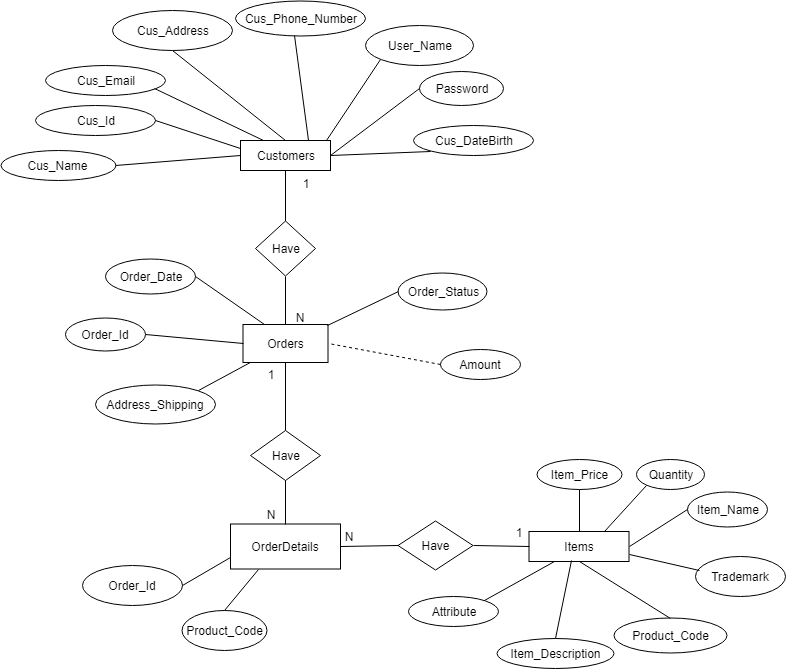

The diagram above was exported from draw.io. Its source (the exported page's mxGraphModel, read from the mxfile embedded in the PNG):
<mxGraphModel dx="635" dy="484" grid="1" gridSize="10" guides="1" tooltips="1" connect="1" arrows="1" fold="1" page="1" pageScale="1" pageWidth="827" pageHeight="1169" math="0" shadow="0">
  <root>
    <mxCell id="0" />
    <mxCell id="1" parent="0" />
    <mxCell id="pK3UZsaioF6lU_T2FoV7-1" value="Customers" style="rounded=0;whiteSpace=wrap;html=1;" parent="1" vertex="1">
      <mxGeometry x="305" y="170" width="90" height="30" as="geometry" />
    </mxCell>
    <mxCell id="pK3UZsaioF6lU_T2FoV7-3" value="Items" style="rounded=0;whiteSpace=wrap;html=1;" parent="1" vertex="1">
      <mxGeometry x="593.5" y="561" width="100" height="30" as="geometry" />
    </mxCell>
    <mxCell id="pK3UZsaioF6lU_T2FoV7-4" value="Cus_Name" style="ellipse;whiteSpace=wrap;html=1;" parent="1" vertex="1">
      <mxGeometry x="65" y="180" width="115" height="30" as="geometry" />
    </mxCell>
    <mxCell id="pK3UZsaioF6lU_T2FoV7-5" value="Cus_Id" style="ellipse;whiteSpace=wrap;html=1;" parent="1" vertex="1">
      <mxGeometry x="100" y="135" width="120" height="30" as="geometry" />
    </mxCell>
    <mxCell id="pK3UZsaioF6lU_T2FoV7-8" value="Cus_Address" style="ellipse;whiteSpace=wrap;html=1;" parent="1" vertex="1">
      <mxGeometry x="176.5" y="40" width="120" height="40" as="geometry" />
    </mxCell>
    <mxCell id="pK3UZsaioF6lU_T2FoV7-9" value="Cus_Email" style="ellipse;whiteSpace=wrap;html=1;" parent="1" vertex="1">
      <mxGeometry x="110" y="95" width="120" height="30" as="geometry" />
    </mxCell>
    <mxCell id="pK3UZsaioF6lU_T2FoV7-10" value="Cus_Phone_Number" style="ellipse;whiteSpace=wrap;html=1;" parent="1" vertex="1">
      <mxGeometry x="300" y="30" width="130" height="35" as="geometry" />
    </mxCell>
    <mxCell id="pK3UZsaioF6lU_T2FoV7-13" value="" style="endArrow=none;html=1;entryX=0;entryY=0.5;entryDx=0;entryDy=0;exitX=1;exitY=0.5;exitDx=0;exitDy=0;" parent="1" source="pK3UZsaioF6lU_T2FoV7-4" target="pK3UZsaioF6lU_T2FoV7-1" edge="1">
      <mxGeometry width="50" height="50" relative="1" as="geometry">
        <mxPoint x="70" y="420" as="sourcePoint" />
        <mxPoint x="120" y="370" as="targetPoint" />
        <Array as="points" />
      </mxGeometry>
    </mxCell>
    <mxCell id="pK3UZsaioF6lU_T2FoV7-14" value="" style="endArrow=none;html=1;entryX=0;entryY=0.25;entryDx=0;entryDy=0;exitX=1;exitY=0.5;exitDx=0;exitDy=0;" parent="1" source="pK3UZsaioF6lU_T2FoV7-5" target="pK3UZsaioF6lU_T2FoV7-1" edge="1">
      <mxGeometry width="50" height="50" relative="1" as="geometry">
        <mxPoint x="70" y="420" as="sourcePoint" />
        <mxPoint x="120" y="370" as="targetPoint" />
      </mxGeometry>
    </mxCell>
    <mxCell id="pK3UZsaioF6lU_T2FoV7-16" value="" style="endArrow=none;html=1;entryX=0.25;entryY=0;entryDx=0;entryDy=0;exitX=0.908;exitY=0.767;exitDx=0;exitDy=0;exitPerimeter=0;" parent="1" source="pK3UZsaioF6lU_T2FoV7-9" target="pK3UZsaioF6lU_T2FoV7-1" edge="1">
      <mxGeometry width="50" height="50" relative="1" as="geometry">
        <mxPoint x="240" y="130" as="sourcePoint" />
        <mxPoint x="120" y="510" as="targetPoint" />
      </mxGeometry>
    </mxCell>
    <mxCell id="pK3UZsaioF6lU_T2FoV7-18" value="" style="endArrow=none;html=1;entryX=0.5;entryY=1;entryDx=0;entryDy=0;exitX=0.5;exitY=0;exitDx=0;exitDy=0;" parent="1" source="pK3UZsaioF6lU_T2FoV7-1" target="pK3UZsaioF6lU_T2FoV7-8" edge="1">
      <mxGeometry width="50" height="50" relative="1" as="geometry">
        <mxPoint x="70" y="420" as="sourcePoint" />
        <mxPoint x="120" y="370" as="targetPoint" />
      </mxGeometry>
    </mxCell>
    <mxCell id="pK3UZsaioF6lU_T2FoV7-19" value="" style="endArrow=none;html=1;exitX=0.75;exitY=0;exitDx=0;exitDy=0;entryX=0.454;entryY=1;entryDx=0;entryDy=0;entryPerimeter=0;" parent="1" source="pK3UZsaioF6lU_T2FoV7-1" target="pK3UZsaioF6lU_T2FoV7-10" edge="1">
      <mxGeometry width="50" height="50" relative="1" as="geometry">
        <mxPoint x="390" y="170" as="sourcePoint" />
        <mxPoint x="427" y="130" as="targetPoint" />
      </mxGeometry>
    </mxCell>
    <mxCell id="pK3UZsaioF6lU_T2FoV7-37" value="Item_Name" style="ellipse;whiteSpace=wrap;html=1;" parent="1" vertex="1">
      <mxGeometry x="751.5" y="521" width="80" height="35" as="geometry" />
    </mxCell>
    <mxCell id="pK3UZsaioF6lU_T2FoV7-38" value="Item_Description" style="ellipse;whiteSpace=wrap;html=1;" parent="1" vertex="1">
      <mxGeometry x="561.5" y="667.5" width="117" height="30" as="geometry" />
    </mxCell>
    <mxCell id="pK3UZsaioF6lU_T2FoV7-39" value="Item_Price" style="ellipse;whiteSpace=wrap;html=1;" parent="1" vertex="1">
      <mxGeometry x="601" y="489" width="85" height="30" as="geometry" />
    </mxCell>
    <mxCell id="pK3UZsaioF6lU_T2FoV7-40" value="&lt;pre id=&quot;tw-target-text&quot;&gt;&lt;font face=&quot;Helvetica&quot;&gt;Trademark&lt;/font&gt;&lt;br&gt;&lt;/pre&gt;" style="ellipse;whiteSpace=wrap;html=1;" parent="1" vertex="1">
      <mxGeometry x="760" y="586" width="90" height="40" as="geometry" />
    </mxCell>
    <mxCell id="pK3UZsaioF6lU_T2FoV7-41" value="&lt;span&gt;Product_Code&lt;/span&gt;" style="ellipse;whiteSpace=wrap;html=1;" parent="1" vertex="1">
      <mxGeometry x="678.5" y="647.5" width="113" height="35" as="geometry" />
    </mxCell>
    <mxCell id="pK3UZsaioF6lU_T2FoV7-43" value="&lt;span&gt;Attribute&lt;/span&gt;&lt;br&gt;" style="ellipse;whiteSpace=wrap;html=1;" parent="1" vertex="1">
      <mxGeometry x="472.5" y="626" width="90" height="30" as="geometry" />
    </mxCell>
    <mxCell id="pK3UZsaioF6lU_T2FoV7-45" value="Quantity" style="ellipse;whiteSpace=wrap;html=1;" parent="1" vertex="1">
      <mxGeometry x="701" y="489" width="68" height="30" as="geometry" />
    </mxCell>
    <mxCell id="pK3UZsaioF6lU_T2FoV7-46" value="" style="endArrow=none;html=1;entryX=0.5;entryY=0;entryDx=0;entryDy=0;exitX=0.5;exitY=1;exitDx=0;exitDy=0;" parent="1" source="pK3UZsaioF6lU_T2FoV7-39" target="pK3UZsaioF6lU_T2FoV7-3" edge="1">
      <mxGeometry width="50" height="50" relative="1" as="geometry">
        <mxPoint x="70" y="560" as="sourcePoint" />
        <mxPoint x="120" y="510" as="targetPoint" />
      </mxGeometry>
    </mxCell>
    <mxCell id="pK3UZsaioF6lU_T2FoV7-47" value="" style="endArrow=none;html=1;entryX=0.25;entryY=1;entryDx=0;entryDy=0;exitX=1;exitY=0;exitDx=0;exitDy=0;" parent="1" source="pK3UZsaioF6lU_T2FoV7-43" target="pK3UZsaioF6lU_T2FoV7-3" edge="1">
      <mxGeometry width="50" height="50" relative="1" as="geometry">
        <mxPoint x="70" y="630" as="sourcePoint" />
        <mxPoint x="120" y="580" as="targetPoint" />
      </mxGeometry>
    </mxCell>
    <mxCell id="pK3UZsaioF6lU_T2FoV7-49" value="" style="endArrow=none;html=1;entryX=0.42;entryY=0.983;entryDx=0;entryDy=0;exitX=0.5;exitY=0;exitDx=0;exitDy=0;entryPerimeter=0;" parent="1" source="pK3UZsaioF6lU_T2FoV7-38" target="pK3UZsaioF6lU_T2FoV7-3" edge="1">
      <mxGeometry width="50" height="50" relative="1" as="geometry">
        <mxPoint x="70" y="770" as="sourcePoint" />
        <mxPoint x="120" y="720" as="targetPoint" />
      </mxGeometry>
    </mxCell>
    <mxCell id="pK3UZsaioF6lU_T2FoV7-50" value="" style="endArrow=none;html=1;entryX=0.5;entryY=1;entryDx=0;entryDy=0;exitX=0.5;exitY=0;exitDx=0;exitDy=0;" parent="1" source="pK3UZsaioF6lU_T2FoV7-41" target="pK3UZsaioF6lU_T2FoV7-3" edge="1">
      <mxGeometry width="50" height="50" relative="1" as="geometry">
        <mxPoint x="70" y="840" as="sourcePoint" />
        <mxPoint x="120" y="790" as="targetPoint" />
      </mxGeometry>
    </mxCell>
    <mxCell id="pK3UZsaioF6lU_T2FoV7-51" value="" style="endArrow=none;html=1;exitX=0.044;exitY=0.35;exitDx=0;exitDy=0;exitPerimeter=0;entryX=1;entryY=0.75;entryDx=0;entryDy=0;" parent="1" source="pK3UZsaioF6lU_T2FoV7-40" target="pK3UZsaioF6lU_T2FoV7-3" edge="1">
      <mxGeometry width="50" height="50" relative="1" as="geometry">
        <mxPoint x="70" y="560" as="sourcePoint" />
        <mxPoint x="700" y="591" as="targetPoint" />
      </mxGeometry>
    </mxCell>
    <mxCell id="pK3UZsaioF6lU_T2FoV7-52" value="" style="endArrow=none;html=1;entryX=1;entryY=0.5;entryDx=0;entryDy=0;exitX=0;exitY=0.5;exitDx=0;exitDy=0;" parent="1" source="pK3UZsaioF6lU_T2FoV7-37" target="pK3UZsaioF6lU_T2FoV7-3" edge="1">
      <mxGeometry width="50" height="50" relative="1" as="geometry">
        <mxPoint x="70" y="560" as="sourcePoint" />
        <mxPoint x="120" y="510" as="targetPoint" />
      </mxGeometry>
    </mxCell>
    <mxCell id="pK3UZsaioF6lU_T2FoV7-54" value="" style="endArrow=none;html=1;entryX=0;entryY=1;entryDx=0;entryDy=0;exitX=0.75;exitY=0;exitDx=0;exitDy=0;" parent="1" source="pK3UZsaioF6lU_T2FoV7-3" target="pK3UZsaioF6lU_T2FoV7-45" edge="1">
      <mxGeometry width="50" height="50" relative="1" as="geometry">
        <mxPoint x="70" y="560" as="sourcePoint" />
        <mxPoint x="120" y="510" as="targetPoint" />
      </mxGeometry>
    </mxCell>
    <mxCell id="pK3UZsaioF6lU_T2FoV7-57" value="1" style="text;html=1;resizable=0;points=[];autosize=1;align=left;verticalAlign=top;spacingTop=-4;" parent="1" vertex="1">
      <mxGeometry x="375" y="362.5" width="20" height="20" as="geometry" />
    </mxCell>
    <mxCell id="U5rYs0cTZWqVb_2yoqAL-1" value="Orders&lt;br&gt;" style="rounded=0;whiteSpace=wrap;html=1;" parent="1" vertex="1">
      <mxGeometry x="307.5" y="354" width="85" height="38" as="geometry" />
    </mxCell>
    <mxCell id="U5rYs0cTZWqVb_2yoqAL-5" value="Order_Id" style="ellipse;whiteSpace=wrap;html=1;" parent="1" vertex="1">
      <mxGeometry x="130" y="347" width="80" height="33" as="geometry" />
    </mxCell>
    <mxCell id="U5rYs0cTZWqVb_2yoqAL-6" value="Order_Date" style="ellipse;whiteSpace=wrap;html=1;" parent="1" vertex="1">
      <mxGeometry x="170" y="288" width="90" height="35" as="geometry" />
    </mxCell>
    <mxCell id="U5rYs0cTZWqVb_2yoqAL-8" value="Address_Shipping" style="ellipse;whiteSpace=wrap;html=1;" parent="1" vertex="1">
      <mxGeometry x="160" y="414" width="120" height="39" as="geometry" />
    </mxCell>
    <mxCell id="U5rYs0cTZWqVb_2yoqAL-11" value="" style="endArrow=none;html=1;entryX=1;entryY=0;entryDx=0;entryDy=0;" parent="1" source="U5rYs0cTZWqVb_2yoqAL-1" target="U5rYs0cTZWqVb_2yoqAL-8" edge="1">
      <mxGeometry width="50" height="50" relative="1" as="geometry">
        <mxPoint x="-90" y="570" as="sourcePoint" />
        <mxPoint x="-40" y="520" as="targetPoint" />
      </mxGeometry>
    </mxCell>
    <mxCell id="U5rYs0cTZWqVb_2yoqAL-12" value="" style="endArrow=none;html=1;entryX=1;entryY=0.5;entryDx=0;entryDy=0;exitX=0.25;exitY=0;exitDx=0;exitDy=0;" parent="1" source="U5rYs0cTZWqVb_2yoqAL-1" target="U5rYs0cTZWqVb_2yoqAL-6" edge="1">
      <mxGeometry width="50" height="50" relative="1" as="geometry">
        <mxPoint x="-90" y="640" as="sourcePoint" />
        <mxPoint x="-40" y="590" as="targetPoint" />
      </mxGeometry>
    </mxCell>
    <mxCell id="U5rYs0cTZWqVb_2yoqAL-14" value="" style="endArrow=none;html=1;entryX=1;entryY=0.5;entryDx=0;entryDy=0;exitX=0;exitY=0.5;exitDx=0;exitDy=0;" parent="1" source="U5rYs0cTZWqVb_2yoqAL-1" target="U5rYs0cTZWqVb_2yoqAL-5" edge="1">
      <mxGeometry width="50" height="50" relative="1" as="geometry">
        <mxPoint x="-90" y="570" as="sourcePoint" />
        <mxPoint x="-40" y="520" as="targetPoint" />
      </mxGeometry>
    </mxCell>
    <mxCell id="U5rYs0cTZWqVb_2yoqAL-27" value="" style="endArrow=none;html=1;entryX=0.5;entryY=1;entryDx=0;entryDy=0;exitX=0.5;exitY=0;exitDx=0;exitDy=0;" parent="1" source="U5rYs0cTZWqVb_2yoqAL-29" target="pK3UZsaioF6lU_T2FoV7-1" edge="1">
      <mxGeometry width="50" height="50" relative="1" as="geometry">
        <mxPoint x="290" y="250" as="sourcePoint" />
        <mxPoint x="220" y="730" as="targetPoint" />
      </mxGeometry>
    </mxCell>
    <mxCell id="U5rYs0cTZWqVb_2yoqAL-28" value="1" style="text;html=1;strokeColor=none;fillColor=none;align=center;verticalAlign=middle;whiteSpace=wrap;rounded=0;" parent="1" vertex="1">
      <mxGeometry x="350" y="203" width="40" height="20" as="geometry" />
    </mxCell>
    <mxCell id="U5rYs0cTZWqVb_2yoqAL-29" value="Have" style="rhombus;whiteSpace=wrap;html=1;" parent="1" vertex="1">
      <mxGeometry x="320" y="250.5" width="60" height="55" as="geometry" />
    </mxCell>
    <mxCell id="U5rYs0cTZWqVb_2yoqAL-30" value="" style="endArrow=none;html=1;entryX=0.5;entryY=1;entryDx=0;entryDy=0;exitX=0.5;exitY=0;exitDx=0;exitDy=0;" parent="1" source="U5rYs0cTZWqVb_2yoqAL-1" target="U5rYs0cTZWqVb_2yoqAL-29" edge="1">
      <mxGeometry width="50" height="50" relative="1" as="geometry">
        <mxPoint x="350" y="347" as="sourcePoint" />
        <mxPoint x="311" y="326" as="targetPoint" />
      </mxGeometry>
    </mxCell>
    <mxCell id="U5rYs0cTZWqVb_2yoqAL-31" value="N" style="text;html=1;strokeColor=none;fillColor=none;align=center;verticalAlign=middle;whiteSpace=wrap;rounded=0;" parent="1" vertex="1">
      <mxGeometry x="344" y="337" width="40" height="20" as="geometry" />
    </mxCell>
    <mxCell id="U5rYs0cTZWqVb_2yoqAL-35" value="OrderDetails" style="rounded=0;whiteSpace=wrap;html=1;" parent="1" vertex="1">
      <mxGeometry x="295" y="553.5" width="110" height="45" as="geometry" />
    </mxCell>
    <mxCell id="U5rYs0cTZWqVb_2yoqAL-37" value="Order_Id" style="ellipse;whiteSpace=wrap;html=1;" parent="1" vertex="1">
      <mxGeometry x="146.5" y="595" width="100" height="40" as="geometry" />
    </mxCell>
    <mxCell id="U5rYs0cTZWqVb_2yoqAL-43" value="" style="endArrow=none;html=1;entryX=0;entryY=0.75;entryDx=0;entryDy=0;exitX=1;exitY=0.5;exitDx=0;exitDy=0;" parent="1" source="U5rYs0cTZWqVb_2yoqAL-37" target="U5rYs0cTZWqVb_2yoqAL-35" edge="1">
      <mxGeometry width="50" height="50" relative="1" as="geometry">
        <mxPoint x="10" y="880" as="sourcePoint" />
        <mxPoint x="60" y="830" as="targetPoint" />
      </mxGeometry>
    </mxCell>
    <mxCell id="U5rYs0cTZWqVb_2yoqAL-47" value="Have" style="rhombus;whiteSpace=wrap;html=1;" parent="1" vertex="1">
      <mxGeometry x="315" y="460" width="70" height="50" as="geometry" />
    </mxCell>
    <mxCell id="U5rYs0cTZWqVb_2yoqAL-48" value="" style="endArrow=none;html=1;entryX=0.5;entryY=1;entryDx=0;entryDy=0;exitX=0.5;exitY=0;exitDx=0;exitDy=0;" parent="1" source="U5rYs0cTZWqVb_2yoqAL-47" target="U5rYs0cTZWqVb_2yoqAL-1" edge="1">
      <mxGeometry width="50" height="50" relative="1" as="geometry">
        <mxPoint x="10" y="880" as="sourcePoint" />
        <mxPoint x="60" y="830" as="targetPoint" />
      </mxGeometry>
    </mxCell>
    <mxCell id="U5rYs0cTZWqVb_2yoqAL-49" value="" style="endArrow=none;html=1;entryX=0.5;entryY=1;entryDx=0;entryDy=0;exitX=0.5;exitY=0;exitDx=0;exitDy=0;" parent="1" source="U5rYs0cTZWqVb_2yoqAL-35" target="U5rYs0cTZWqVb_2yoqAL-47" edge="1">
      <mxGeometry width="50" height="50" relative="1" as="geometry">
        <mxPoint x="10" y="880" as="sourcePoint" />
        <mxPoint x="60" y="830" as="targetPoint" />
      </mxGeometry>
    </mxCell>
    <mxCell id="3j7kTD5jUyRtjqOSRyVH-1" value="1" style="text;html=1;strokeColor=none;fillColor=none;align=center;verticalAlign=middle;whiteSpace=wrap;rounded=0;" parent="1" vertex="1">
      <mxGeometry x="315" y="393.5" width="40" height="20" as="geometry" />
    </mxCell>
    <mxCell id="3j7kTD5jUyRtjqOSRyVH-2" value="N" style="text;html=1;strokeColor=none;fillColor=none;align=center;verticalAlign=middle;whiteSpace=wrap;rounded=0;" parent="1" vertex="1">
      <mxGeometry x="315" y="533.5" width="40" height="20" as="geometry" />
    </mxCell>
    <mxCell id="3j7kTD5jUyRtjqOSRyVH-15" value="Have" style="rhombus;whiteSpace=wrap;html=1;" parent="1" vertex="1">
      <mxGeometry x="462.5" y="550.5" width="75" height="49" as="geometry" />
    </mxCell>
    <mxCell id="3j7kTD5jUyRtjqOSRyVH-16" value="" style="endArrow=none;html=1;entryX=0;entryY=0.5;entryDx=0;entryDy=0;exitX=1;exitY=0.5;exitDx=0;exitDy=0;" parent="1" source="3j7kTD5jUyRtjqOSRyVH-15" target="pK3UZsaioF6lU_T2FoV7-3" edge="1">
      <mxGeometry width="50" height="50" relative="1" as="geometry">
        <mxPoint x="10" y="800" as="sourcePoint" />
        <mxPoint x="60" y="750" as="targetPoint" />
      </mxGeometry>
    </mxCell>
    <mxCell id="3j7kTD5jUyRtjqOSRyVH-17" value="" style="endArrow=none;html=1;entryX=0;entryY=0.5;entryDx=0;entryDy=0;exitX=1;exitY=0.5;exitDx=0;exitDy=0;" parent="1" source="U5rYs0cTZWqVb_2yoqAL-35" target="3j7kTD5jUyRtjqOSRyVH-15" edge="1">
      <mxGeometry width="50" height="50" relative="1" as="geometry">
        <mxPoint x="10" y="800" as="sourcePoint" />
        <mxPoint x="60" y="750" as="targetPoint" />
      </mxGeometry>
    </mxCell>
    <mxCell id="3j7kTD5jUyRtjqOSRyVH-18" value="N" style="text;html=1;strokeColor=none;fillColor=none;align=center;verticalAlign=middle;whiteSpace=wrap;rounded=0;" parent="1" vertex="1">
      <mxGeometry x="393" y="556" width="40" height="20" as="geometry" />
    </mxCell>
    <mxCell id="3j7kTD5jUyRtjqOSRyVH-19" value="1" style="text;html=1;strokeColor=none;fillColor=none;align=center;verticalAlign=middle;whiteSpace=wrap;rounded=0;" parent="1" vertex="1">
      <mxGeometry x="562.5" y="552" width="40" height="20" as="geometry" />
    </mxCell>
    <mxCell id="nad1L6K0EryJzLGKs1Qe-5" value="&lt;span&gt;Amount&lt;/span&gt;" style="ellipse;whiteSpace=wrap;html=1;" parent="1" vertex="1">
      <mxGeometry x="504.5" y="378.5" width="80" height="30" as="geometry" />
    </mxCell>
    <mxCell id="FWO9RQBgDA8njxD3DhBx-1" value="Product_Code" style="ellipse;whiteSpace=wrap;html=1;" parent="1" vertex="1">
      <mxGeometry x="246.5" y="640" width="85" height="40" as="geometry" />
    </mxCell>
    <mxCell id="FWO9RQBgDA8njxD3DhBx-2" value="" style="endArrow=none;html=1;entryX=0.25;entryY=1;entryDx=0;entryDy=0;exitX=0.5;exitY=0;exitDx=0;exitDy=0;" parent="1" source="FWO9RQBgDA8njxD3DhBx-1" target="U5rYs0cTZWqVb_2yoqAL-35" edge="1">
      <mxGeometry width="50" height="50" relative="1" as="geometry">
        <mxPoint x="10" y="780" as="sourcePoint" />
        <mxPoint x="60" y="730" as="targetPoint" />
      </mxGeometry>
    </mxCell>
    <mxCell id="YUxuHOoTN89ya2Y5F4H4-1" value="Password" style="ellipse;whiteSpace=wrap;html=1;" parent="1" vertex="1">
      <mxGeometry x="483.5" y="101" width="84" height="34" as="geometry" />
    </mxCell>
    <mxCell id="YUxuHOoTN89ya2Y5F4H4-2" value="User_Name" style="ellipse;whiteSpace=wrap;html=1;" parent="1" vertex="1">
      <mxGeometry x="429.5" y="55" width="108" height="40" as="geometry" />
    </mxCell>
    <mxCell id="YUxuHOoTN89ya2Y5F4H4-3" value="" style="endArrow=none;html=1;entryX=0;entryY=1;entryDx=0;entryDy=0;exitX=0.956;exitY=0;exitDx=0;exitDy=0;exitPerimeter=0;" parent="1" source="pK3UZsaioF6lU_T2FoV7-1" target="YUxuHOoTN89ya2Y5F4H4-2" edge="1">
      <mxGeometry width="50" height="50" relative="1" as="geometry">
        <mxPoint x="402.5" y="180" as="sourcePoint" />
        <mxPoint x="452.5" y="130" as="targetPoint" />
      </mxGeometry>
    </mxCell>
    <mxCell id="YUxuHOoTN89ya2Y5F4H4-4" value="" style="endArrow=none;html=1;entryX=0;entryY=0.5;entryDx=0;entryDy=0;exitX=1;exitY=0.5;exitDx=0;exitDy=0;" parent="1" source="pK3UZsaioF6lU_T2FoV7-1" target="YUxuHOoTN89ya2Y5F4H4-1" edge="1">
      <mxGeometry width="50" height="50" relative="1" as="geometry">
        <mxPoint x="415" y="245" as="sourcePoint" />
        <mxPoint x="465" y="195" as="targetPoint" />
      </mxGeometry>
    </mxCell>
    <mxCell id="QiCvXLusREt-9TYEbcCn-1" value="" style="endArrow=none;dashed=1;html=1;entryX=1;entryY=0.5;entryDx=0;entryDy=0;exitX=0;exitY=0.5;exitDx=0;exitDy=0;" parent="1" source="nad1L6K0EryJzLGKs1Qe-5" target="U5rYs0cTZWqVb_2yoqAL-1" edge="1">
      <mxGeometry width="50" height="50" relative="1" as="geometry">
        <mxPoint x="200" y="530" as="sourcePoint" />
        <mxPoint x="160" y="560" as="targetPoint" />
      </mxGeometry>
    </mxCell>
    <mxCell id="c3F9nATIcyHwvs09xDGW-1" value="Cus_DateBirth" style="ellipse;whiteSpace=wrap;html=1;" vertex="1" parent="1">
      <mxGeometry x="477.5" y="155" width="120" height="30" as="geometry" />
    </mxCell>
    <mxCell id="c3F9nATIcyHwvs09xDGW-2" value="" style="endArrow=none;html=1;entryX=0;entryY=1;entryDx=0;entryDy=0;exitX=1;exitY=0.5;exitDx=0;exitDy=0;" edge="1" parent="1" source="pK3UZsaioF6lU_T2FoV7-1" target="c3F9nATIcyHwvs09xDGW-1">
      <mxGeometry width="50" height="50" relative="1" as="geometry">
        <mxPoint x="70" y="780" as="sourcePoint" />
        <mxPoint x="120" y="730" as="targetPoint" />
      </mxGeometry>
    </mxCell>
    <mxCell id="c3F9nATIcyHwvs09xDGW-4" value="Order_Status" style="ellipse;whiteSpace=wrap;html=1;" vertex="1" parent="1">
      <mxGeometry x="462.5" y="302.5" width="89" height="37" as="geometry" />
    </mxCell>
    <mxCell id="c3F9nATIcyHwvs09xDGW-5" value="" style="endArrow=none;html=1;entryX=0.994;entryY=0.026;entryDx=0;entryDy=0;exitX=0;exitY=0.5;exitDx=0;exitDy=0;entryPerimeter=0;" edge="1" parent="1" source="c3F9nATIcyHwvs09xDGW-4" target="U5rYs0cTZWqVb_2yoqAL-1">
      <mxGeometry width="50" height="50" relative="1" as="geometry">
        <mxPoint x="339" y="364" as="sourcePoint" />
        <mxPoint x="202" y="350" as="targetPoint" />
      </mxGeometry>
    </mxCell>
  </root>
</mxGraphModel>